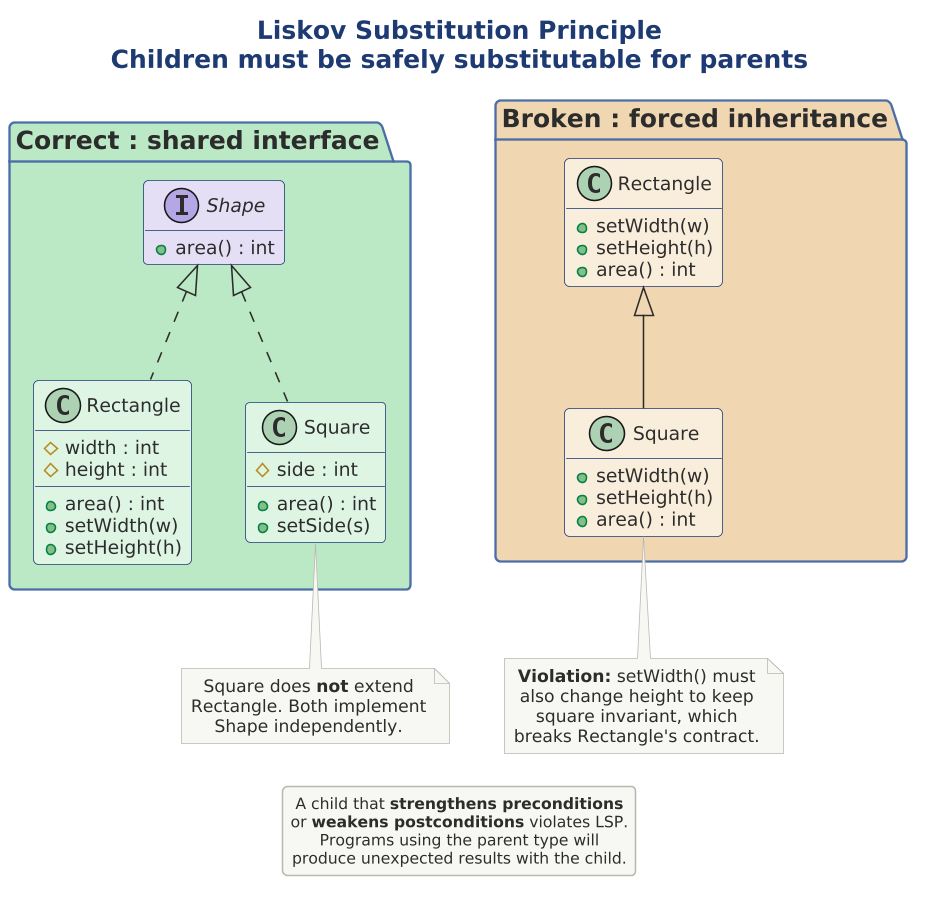

The diagram above was rendered by PlantUML. Its source (embedded in the PNG):
@startuml

scale 1.5625



!include ../../../../../../tooling/styles/plantuml/structural/class-diagram-style.iuml

title **Liskov Substitution Principle**\nChildren must be safely substitutable for parents

package "Correct : shared interface" $deep_ok {
  interface "Shape" as shp $fill_alt {
    + area() : int
  }
  class "Rectangle" as rect $fill_ok {
    # width : int
    # height : int
    + area() : int
    + setWidth(w)
    + setHeight(h)
  }
  class "Square" as sq_good $fill_ok {
    # side : int
    + area() : int
    + setSide(s)
  }
  shp <|.. rect
  shp <|.. sq_good
}

package "Broken : forced inheritance" $deep_caution {
  class "Rectangle " as rect2 $fill_caution {
    + setWidth(w)
    + setHeight(h)
    + area() : int
  }
  class "Square " as sq_bad $fill_caution {
    + setWidth(w)
    + setHeight(h)
    + area() : int
  }
  rect2 <|-- sq_bad
}

note bottom of sq_good
  Square does **not** extend
  Rectangle. Both implement
  Shape independently.
end note

note bottom of sq_bad
  **Violation:** setWidth() must
  also change height to keep
  square invariant, which
  breaks Rectangle's contract.
end note

legend bottom
  A child that **strengthens preconditions** or **weakens postconditions** violates LSP.
  Programs using the parent type will produce unexpected results with the child.
end legend

@enduml